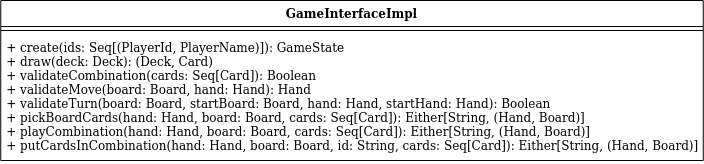

The diagram above was exported from draw.io. Its source (the exported page's mxGraphModel, read from the mxfile embedded in the PNG):
<mxGraphModel dx="1422" dy="749" grid="1" gridSize="10" guides="1" tooltips="1" connect="1" arrows="1" fold="1" page="1" pageScale="1" pageWidth="827" pageHeight="1169" math="0" shadow="0">
  <root>
    <mxCell id="FQMlACudshQRHEohxoQS-0" />
    <mxCell id="FQMlACudshQRHEohxoQS-1" parent="FQMlACudshQRHEohxoQS-0" />
    <mxCell id="FQMlACudshQRHEohxoQS-2" value="GameInterfaceImpl" style="swimlane;fontStyle=1;align=center;verticalAlign=top;childLayout=stackLayout;horizontal=1;startSize=26;horizontalStack=0;resizeParent=1;resizeParentMax=0;resizeLast=0;collapsible=1;marginBottom=0;" vertex="1" parent="FQMlACudshQRHEohxoQS-1">
      <mxGeometry x="51.25" y="440" width="702.5" height="160" as="geometry" />
    </mxCell>
    <mxCell id="FQMlACudshQRHEohxoQS-3" value="" style="line;strokeWidth=1;fillColor=none;align=left;verticalAlign=middle;spacingTop=-1;spacingLeft=3;spacingRight=3;rotatable=0;labelPosition=right;points=[];portConstraint=eastwest;" vertex="1" parent="FQMlACudshQRHEohxoQS-2">
      <mxGeometry y="26" width="702.5" height="8" as="geometry" />
    </mxCell>
    <mxCell id="FQMlACudshQRHEohxoQS-4" value="+ create(ids: Seq[(PlayerId, PlayerName)]): GameState&#10;+ draw(deck: Deck): (Deck, Card)&#10;+ validateCombination(cards: Seq[Card]): Boolean&#10;+ validateMove(board: Board, hand: Hand): Hand&#10;+ validateTurn(board: Board, startBoard: Board, hand: Hand, startHand: Hand): Boolean&#10;+ pickBoardCards(hand: Hand, board: Board, cards: Seq[Card]): Either[String, (Hand, Board)]&#10;+ playCombination(hand: Hand, board: Board, cards: Seq[Card]): Either[String, (Hand, Board)]&#10;+ putCardsInCombination(hand: Hand, board: Board, id: String, cards: Seq[Card]): Either[String, (Hand, Board)]&#10;" style="text;strokeColor=none;fillColor=none;align=left;verticalAlign=top;spacingLeft=4;spacingRight=4;overflow=hidden;rotatable=0;points=[[0,0.5],[1,0.5]];portConstraint=eastwest;" vertex="1" parent="FQMlACudshQRHEohxoQS-2">
      <mxGeometry y="34" width="702.5" height="126" as="geometry" />
    </mxCell>
  </root>
</mxGraphModel>